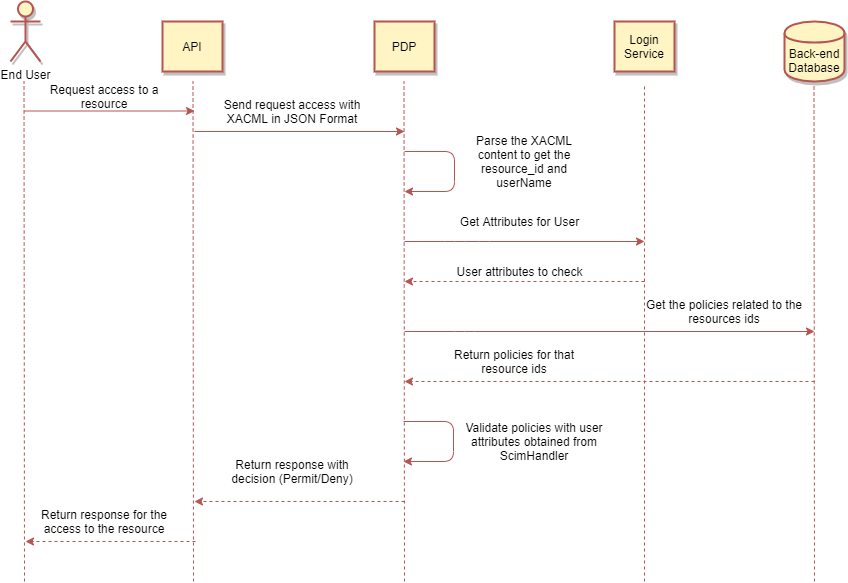

The diagram above was exported from draw.io. Its source (the exported page's mxGraphModel, read from the mxfile embedded in the PNG):
<mxGraphModel dx="1102" dy="520" grid="1" gridSize="10" guides="1" tooltips="1" connect="1" arrows="1" fold="1" page="1" pageScale="1" pageWidth="850" pageHeight="1100" math="0" shadow="0">
  <root>
    <mxCell id="0" />
    <mxCell id="1" parent="0" />
    <mxCell id="vK9wn7RBif4BRJBFyfxn-1" value="End User" style="shape=umlActor;verticalLabelPosition=bottom;verticalAlign=top;html=1;outlineConnect=0;strokeWidth=2;shadow=1;strokeColor=#b85450;fillColor=#FFF4C3;" parent="1" vertex="1">
      <mxGeometry x="26" y="60" width="30" height="60" as="geometry" />
    </mxCell>
    <mxCell id="vK9wn7RBif4BRJBFyfxn-2" value="" style="endArrow=none;dashed=1;html=1;fillColor=#f8cecc;strokeColor=#b85450;" parent="1" edge="1">
      <mxGeometry width="50" height="50" relative="1" as="geometry">
        <mxPoint x="40" y="640" as="sourcePoint" />
        <mxPoint x="39.5" y="140" as="targetPoint" />
      </mxGeometry>
    </mxCell>
    <mxCell id="vK9wn7RBif4BRJBFyfxn-4" value="API" style="rounded=0;whiteSpace=wrap;html=1;shadow=1;strokeWidth=2;strokeColor=#b85450;fillColor=#FFF4C3;" parent="1" vertex="1">
      <mxGeometry x="178" y="80" width="60" height="50" as="geometry" />
    </mxCell>
    <mxCell id="vK9wn7RBif4BRJBFyfxn-5" value="" style="endArrow=none;dashed=1;html=1;fillColor=#f8cecc;strokeColor=#b85450;" parent="1" edge="1">
      <mxGeometry width="50" height="50" relative="1" as="geometry">
        <mxPoint x="209" y="640" as="sourcePoint" />
        <mxPoint x="208.5" y="140" as="targetPoint" />
      </mxGeometry>
    </mxCell>
    <mxCell id="vK9wn7RBif4BRJBFyfxn-6" value="PDP" style="rounded=0;whiteSpace=wrap;html=1;shadow=1;strokeWidth=2;strokeColor=#b85450;fillColor=#FFF4C3;" parent="1" vertex="1">
      <mxGeometry x="390" y="80" width="60" height="50" as="geometry" />
    </mxCell>
    <mxCell id="vK9wn7RBif4BRJBFyfxn-7" value="" style="endArrow=none;dashed=1;html=1;fillColor=#f8cecc;strokeColor=#b85450;" parent="1" edge="1">
      <mxGeometry width="50" height="50" relative="1" as="geometry">
        <mxPoint x="420" y="640" as="sourcePoint" />
        <mxPoint x="419.5" y="140" as="targetPoint" />
      </mxGeometry>
    </mxCell>
    <mxCell id="vK9wn7RBif4BRJBFyfxn-8" value="Back-end&lt;br&gt;Database" style="shape=cylinder;whiteSpace=wrap;html=1;boundedLbl=1;backgroundOutline=1;shadow=1;strokeWidth=2;strokeColor=#b85450;fillColor=#FFF4C3;" parent="1" vertex="1">
      <mxGeometry x="800" y="80" width="60" height="60" as="geometry" />
    </mxCell>
    <mxCell id="vK9wn7RBif4BRJBFyfxn-9" value="" style="endArrow=none;dashed=1;html=1;fillColor=#f8cecc;strokeColor=#b85450;" parent="1" edge="1">
      <mxGeometry width="50" height="50" relative="1" as="geometry">
        <mxPoint x="830" y="640" as="sourcePoint" />
        <mxPoint x="829.5" y="145" as="targetPoint" />
      </mxGeometry>
    </mxCell>
    <mxCell id="vK9wn7RBif4BRJBFyfxn-10" value="" style="endArrow=classic;html=1;shadow=0;fillColor=#f8cecc;strokeColor=#b85450;" parent="1" edge="1">
      <mxGeometry width="50" height="50" relative="1" as="geometry">
        <mxPoint x="210" y="190" as="sourcePoint" />
        <mxPoint x="420" y="190" as="targetPoint" />
      </mxGeometry>
    </mxCell>
    <mxCell id="vK9wn7RBif4BRJBFyfxn-11" value="Send request access with XACML in JSON Format" style="text;html=1;strokeColor=none;fillColor=none;align=center;verticalAlign=middle;whiteSpace=wrap;rounded=0;shadow=1;" parent="1" vertex="1">
      <mxGeometry x="223" y="160" width="170" height="20" as="geometry" />
    </mxCell>
    <mxCell id="vK9wn7RBif4BRJBFyfxn-12" value="" style="endArrow=classic;html=1;shadow=0;fillColor=#f8cecc;strokeColor=#b85450;" parent="1" edge="1">
      <mxGeometry width="50" height="50" relative="1" as="geometry">
        <mxPoint x="420" y="210" as="sourcePoint" />
        <mxPoint x="420" y="250" as="targetPoint" />
        <Array as="points">
          <mxPoint x="470" y="210" />
          <mxPoint x="470" y="250" />
        </Array>
      </mxGeometry>
    </mxCell>
    <mxCell id="vK9wn7RBif4BRJBFyfxn-13" value="Parse the XACML content to get the resource_id and userName" style="text;html=1;strokeColor=none;fillColor=none;align=center;verticalAlign=middle;whiteSpace=wrap;rounded=0;shadow=1;" parent="1" vertex="1">
      <mxGeometry x="480" y="190" width="120" height="60" as="geometry" />
    </mxCell>
    <mxCell id="vK9wn7RBif4BRJBFyfxn-14" value="" style="endArrow=classic;html=1;shadow=0;fillColor=#f8cecc;strokeColor=#b85450;" parent="1" edge="1">
      <mxGeometry width="50" height="50" relative="1" as="geometry">
        <mxPoint x="420" y="390" as="sourcePoint" />
        <mxPoint x="830" y="390" as="targetPoint" />
        <Array as="points">
          <mxPoint x="480" y="390" />
        </Array>
      </mxGeometry>
    </mxCell>
    <mxCell id="vK9wn7RBif4BRJBFyfxn-16" value="Get the policies related to the resources ids" style="text;html=1;strokeColor=none;fillColor=none;align=center;verticalAlign=middle;whiteSpace=wrap;rounded=0;shadow=1;" parent="1" vertex="1">
      <mxGeometry x="660" y="350" width="160" height="40" as="geometry" />
    </mxCell>
    <mxCell id="vK9wn7RBif4BRJBFyfxn-19" value="" style="endArrow=classic;html=1;shadow=0;fillColor=#f8cecc;strokeColor=#b85450;" parent="1" edge="1">
      <mxGeometry width="50" height="50" relative="1" as="geometry">
        <mxPoint x="419" y="480" as="sourcePoint" />
        <mxPoint x="419" y="520" as="targetPoint" />
        <Array as="points">
          <mxPoint x="469" y="480" />
          <mxPoint x="469" y="520" />
        </Array>
      </mxGeometry>
    </mxCell>
    <mxCell id="vK9wn7RBif4BRJBFyfxn-20" value="Validate policies with user attributes obtained from ScimHandler" style="text;html=1;strokeColor=none;fillColor=none;align=center;verticalAlign=middle;whiteSpace=wrap;rounded=0;shadow=1;" parent="1" vertex="1">
      <mxGeometry x="480" y="480" width="140" height="40" as="geometry" />
    </mxCell>
    <mxCell id="vK9wn7RBif4BRJBFyfxn-21" value="" style="endArrow=classic;html=1;shadow=0;dashed=1;fillColor=#f8cecc;strokeColor=#b85450;" parent="1" edge="1">
      <mxGeometry width="50" height="50" relative="1" as="geometry">
        <mxPoint x="420" y="560" as="sourcePoint" />
        <mxPoint x="210" y="560" as="targetPoint" />
      </mxGeometry>
    </mxCell>
    <mxCell id="vK9wn7RBif4BRJBFyfxn-22" value="Return response with decision (Permit/Deny)" style="text;html=1;strokeColor=none;fillColor=none;align=center;verticalAlign=middle;whiteSpace=wrap;rounded=0;shadow=1;" parent="1" vertex="1">
      <mxGeometry x="238" y="510" width="140" height="40" as="geometry" />
    </mxCell>
    <mxCell id="BtFS5-ERW7aotmDYniZV-1" value="" style="endArrow=classic;html=1;shadow=0;fillColor=#f8cecc;strokeColor=#b85450;" parent="1" edge="1">
      <mxGeometry width="50" height="50" relative="1" as="geometry">
        <mxPoint x="40" y="169.5" as="sourcePoint" />
        <mxPoint x="210" y="169.5" as="targetPoint" />
      </mxGeometry>
    </mxCell>
    <mxCell id="BtFS5-ERW7aotmDYniZV-2" value="Request access to a resource" style="text;html=1;strokeColor=none;fillColor=none;align=center;verticalAlign=middle;whiteSpace=wrap;rounded=0;shadow=1;" parent="1" vertex="1">
      <mxGeometry x="50" y="145" width="140" height="20" as="geometry" />
    </mxCell>
    <mxCell id="BtFS5-ERW7aotmDYniZV-3" value="" style="endArrow=classic;html=1;shadow=0;dashed=1;fillColor=#f8cecc;strokeColor=#b85450;" parent="1" edge="1">
      <mxGeometry width="50" height="50" relative="1" as="geometry">
        <mxPoint x="211" y="600" as="sourcePoint" />
        <mxPoint x="41" y="600" as="targetPoint" />
      </mxGeometry>
    </mxCell>
    <mxCell id="BtFS5-ERW7aotmDYniZV-4" value="Return response for the access to the resource" style="text;html=1;strokeColor=none;fillColor=none;align=center;verticalAlign=middle;whiteSpace=wrap;rounded=0;shadow=1;" parent="1" vertex="1">
      <mxGeometry x="50" y="560" width="140" height="40" as="geometry" />
    </mxCell>
    <mxCell id="ZrwcIgEtLazEuZbjKGl0-1" value="" style="endArrow=classic;html=1;shadow=0;fillColor=#f8cecc;strokeColor=#b85450;" parent="1" edge="1">
      <mxGeometry width="50" height="50" relative="1" as="geometry">
        <mxPoint x="420" y="300" as="sourcePoint" />
        <mxPoint x="660" y="300" as="targetPoint" />
        <Array as="points">
          <mxPoint x="470" y="300" />
          <mxPoint x="495" y="300" />
        </Array>
      </mxGeometry>
    </mxCell>
    <mxCell id="ZrwcIgEtLazEuZbjKGl0-2" value="Get Attributes for User" style="text;html=1;align=center;verticalAlign=middle;resizable=0;points=[];autosize=1;" parent="1" vertex="1">
      <mxGeometry x="470" y="270" width="130" height="20" as="geometry" />
    </mxCell>
    <mxCell id="ZrwcIgEtLazEuZbjKGl0-3" value="Login Service" style="rounded=0;whiteSpace=wrap;html=1;shadow=1;strokeWidth=2;strokeColor=#b85450;fillColor=#FFF4C3;" parent="1" vertex="1">
      <mxGeometry x="630" y="80" width="60" height="50" as="geometry" />
    </mxCell>
    <mxCell id="ZrwcIgEtLazEuZbjKGl0-4" value="" style="endArrow=none;dashed=1;html=1;fillColor=#f8cecc;strokeColor=#b85450;" parent="1" edge="1">
      <mxGeometry width="50" height="50" relative="1" as="geometry">
        <mxPoint x="660" y="640" as="sourcePoint" />
        <mxPoint x="660" y="145" as="targetPoint" />
      </mxGeometry>
    </mxCell>
    <mxCell id="ZrwcIgEtLazEuZbjKGl0-5" value="" style="endArrow=classic;html=1;shadow=0;fillColor=#f8cecc;strokeColor=#b85450;dashed=1;" parent="1" edge="1">
      <mxGeometry width="50" height="50" relative="1" as="geometry">
        <mxPoint x="660" y="340" as="sourcePoint" />
        <mxPoint x="420" y="340" as="targetPoint" />
        <Array as="points" />
      </mxGeometry>
    </mxCell>
    <mxCell id="ZrwcIgEtLazEuZbjKGl0-6" value="User attributes to check" style="text;html=1;align=center;verticalAlign=middle;resizable=0;points=[];autosize=1;" parent="1" vertex="1">
      <mxGeometry x="465" y="320" width="140" height="20" as="geometry" />
    </mxCell>
    <mxCell id="ZrwcIgEtLazEuZbjKGl0-7" value="" style="endArrow=classic;html=1;shadow=0;fillColor=#f8cecc;strokeColor=#b85450;dashed=1;" parent="1" edge="1">
      <mxGeometry width="50" height="50" relative="1" as="geometry">
        <mxPoint x="830" y="440" as="sourcePoint" />
        <mxPoint x="420" y="440" as="targetPoint" />
        <Array as="points" />
      </mxGeometry>
    </mxCell>
    <mxCell id="ZrwcIgEtLazEuZbjKGl0-8" value="Return policies for that resource ids" style="text;html=1;strokeColor=none;fillColor=none;align=center;verticalAlign=middle;whiteSpace=wrap;rounded=0;shadow=1;" parent="1" vertex="1">
      <mxGeometry x="450" y="400" width="160" height="40" as="geometry" />
    </mxCell>
  </root>
</mxGraphModel>